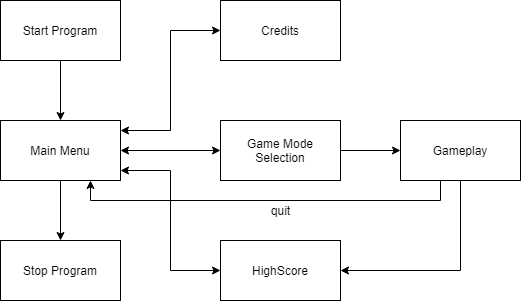

The diagram above was exported from draw.io. Its source (the exported page's mxGraphModel, read from the mxfile embedded in the PNG):
<mxGraphModel dx="1038" dy="548" grid="1" gridSize="10" guides="1" tooltips="1" connect="1" arrows="1" fold="1" page="1" pageScale="1" pageWidth="850" pageHeight="1100" math="0" shadow="0">
  <root>
    <mxCell id="0" />
    <mxCell id="1" parent="0" />
    <mxCell id="38bCtWQM6tMPIVmG7BDS-8" style="edgeStyle=orthogonalEdgeStyle;rounded=0;orthogonalLoop=1;jettySize=auto;html=1;" edge="1" parent="1" source="38bCtWQM6tMPIVmG7BDS-1" target="38bCtWQM6tMPIVmG7BDS-2">
      <mxGeometry relative="1" as="geometry" />
    </mxCell>
    <mxCell id="38bCtWQM6tMPIVmG7BDS-1" value="Start Program" style="rounded=0;whiteSpace=wrap;html=1;" vertex="1" parent="1">
      <mxGeometry x="80" y="20" width="120" height="60" as="geometry" />
    </mxCell>
    <mxCell id="38bCtWQM6tMPIVmG7BDS-9" style="edgeStyle=orthogonalEdgeStyle;rounded=0;orthogonalLoop=1;jettySize=auto;html=1;" edge="1" parent="1" source="38bCtWQM6tMPIVmG7BDS-2" target="38bCtWQM6tMPIVmG7BDS-3">
      <mxGeometry relative="1" as="geometry" />
    </mxCell>
    <mxCell id="38bCtWQM6tMPIVmG7BDS-10" style="edgeStyle=orthogonalEdgeStyle;rounded=0;orthogonalLoop=1;jettySize=auto;html=1;entryX=0;entryY=0.5;entryDx=0;entryDy=0;startArrow=classic;startFill=1;" edge="1" parent="1" source="38bCtWQM6tMPIVmG7BDS-2" target="38bCtWQM6tMPIVmG7BDS-4">
      <mxGeometry relative="1" as="geometry">
        <Array as="points">
          <mxPoint x="250" y="150" />
          <mxPoint x="250" y="50" />
        </Array>
      </mxGeometry>
    </mxCell>
    <mxCell id="38bCtWQM6tMPIVmG7BDS-11" style="edgeStyle=orthogonalEdgeStyle;rounded=0;orthogonalLoop=1;jettySize=auto;html=1;startArrow=classic;startFill=1;" edge="1" parent="1" source="38bCtWQM6tMPIVmG7BDS-2" target="38bCtWQM6tMPIVmG7BDS-5">
      <mxGeometry relative="1" as="geometry" />
    </mxCell>
    <mxCell id="38bCtWQM6tMPIVmG7BDS-12" style="edgeStyle=orthogonalEdgeStyle;rounded=0;orthogonalLoop=1;jettySize=auto;html=1;entryX=0;entryY=0.5;entryDx=0;entryDy=0;startArrow=classic;startFill=1;" edge="1" parent="1" source="38bCtWQM6tMPIVmG7BDS-2" target="38bCtWQM6tMPIVmG7BDS-6">
      <mxGeometry relative="1" as="geometry">
        <Array as="points">
          <mxPoint x="250" y="190" />
          <mxPoint x="250" y="290" />
        </Array>
      </mxGeometry>
    </mxCell>
    <mxCell id="38bCtWQM6tMPIVmG7BDS-2" value="Main Menu" style="rounded=0;whiteSpace=wrap;html=1;" vertex="1" parent="1">
      <mxGeometry x="80" y="140" width="120" height="60" as="geometry" />
    </mxCell>
    <mxCell id="38bCtWQM6tMPIVmG7BDS-3" value="Stop Program" style="rounded=0;whiteSpace=wrap;html=1;" vertex="1" parent="1">
      <mxGeometry x="80" y="260" width="120" height="60" as="geometry" />
    </mxCell>
    <mxCell id="38bCtWQM6tMPIVmG7BDS-4" value="Credits" style="rounded=0;whiteSpace=wrap;html=1;" vertex="1" parent="1">
      <mxGeometry x="300" y="20" width="120" height="60" as="geometry" />
    </mxCell>
    <mxCell id="38bCtWQM6tMPIVmG7BDS-13" style="edgeStyle=orthogonalEdgeStyle;rounded=0;orthogonalLoop=1;jettySize=auto;html=1;startArrow=none;startFill=0;" edge="1" parent="1" source="38bCtWQM6tMPIVmG7BDS-5" target="38bCtWQM6tMPIVmG7BDS-7">
      <mxGeometry relative="1" as="geometry" />
    </mxCell>
    <mxCell id="38bCtWQM6tMPIVmG7BDS-5" value="Game Mode Selection" style="rounded=0;whiteSpace=wrap;html=1;" vertex="1" parent="1">
      <mxGeometry x="300" y="140" width="120" height="60" as="geometry" />
    </mxCell>
    <mxCell id="38bCtWQM6tMPIVmG7BDS-6" value="HighScore" style="rounded=0;whiteSpace=wrap;html=1;" vertex="1" parent="1">
      <mxGeometry x="300" y="260" width="120" height="60" as="geometry" />
    </mxCell>
    <mxCell id="38bCtWQM6tMPIVmG7BDS-14" style="edgeStyle=orthogonalEdgeStyle;rounded=0;orthogonalLoop=1;jettySize=auto;html=1;entryX=1;entryY=0.5;entryDx=0;entryDy=0;startArrow=none;startFill=0;" edge="1" parent="1" source="38bCtWQM6tMPIVmG7BDS-7" target="38bCtWQM6tMPIVmG7BDS-6">
      <mxGeometry relative="1" as="geometry">
        <Array as="points">
          <mxPoint x="540" y="290" />
        </Array>
      </mxGeometry>
    </mxCell>
    <mxCell id="38bCtWQM6tMPIVmG7BDS-15" style="edgeStyle=orthogonalEdgeStyle;rounded=0;orthogonalLoop=1;jettySize=auto;html=1;entryX=0.75;entryY=1;entryDx=0;entryDy=0;startArrow=none;startFill=0;" edge="1" parent="1" source="38bCtWQM6tMPIVmG7BDS-7" target="38bCtWQM6tMPIVmG7BDS-2">
      <mxGeometry relative="1" as="geometry">
        <Array as="points">
          <mxPoint x="520" y="220" />
          <mxPoint x="170" y="220" />
        </Array>
      </mxGeometry>
    </mxCell>
    <mxCell id="38bCtWQM6tMPIVmG7BDS-7" value="Gameplay" style="rounded=0;whiteSpace=wrap;html=1;" vertex="1" parent="1">
      <mxGeometry x="480" y="140" width="120" height="60" as="geometry" />
    </mxCell>
    <mxCell id="38bCtWQM6tMPIVmG7BDS-16" value="quit" style="text;html=1;align=center;verticalAlign=middle;resizable=0;points=[];autosize=1;" vertex="1" parent="1">
      <mxGeometry x="345" y="220" width="30" height="20" as="geometry" />
    </mxCell>
  </root>
</mxGraphModel>